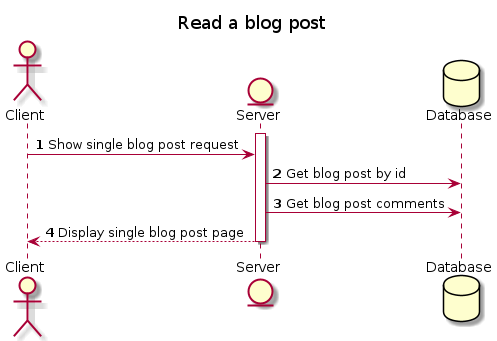

The diagram above was rendered by PlantUML. Its source (embedded in the PNG):
@startuml

title Read a blog post 
autonumber

actor Client 
entity Server 
Database Database 

activate Server

Client -> Server : Show single blog post request

Server -> Database : Get blog post by id 
Server -> Database : Get blog post comments

Server --> Client : Display single blog post page

deactivate Server

@enduml